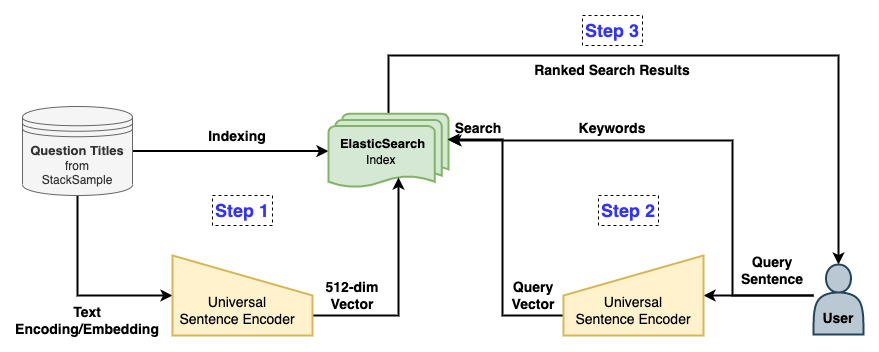

The diagram above was exported from draw.io. Its source (the exported page's mxGraphModel, read from the mxfile embedded in the PNG):
<mxGraphModel dx="1426" dy="737" grid="1" gridSize="10" guides="1" tooltips="1" connect="1" arrows="1" fold="1" page="1" pageScale="1" pageWidth="827" pageHeight="1169" math="0" shadow="0">
  <root>
    <mxCell id="WIyWlLk6GJQsqaUBKTNV-0" />
    <mxCell id="WIyWlLk6GJQsqaUBKTNV-1" parent="WIyWlLk6GJQsqaUBKTNV-0" />
    <mxCell id="Y1XCS1qXgSYYCWhDnlnp-2" style="edgeStyle=orthogonalEdgeStyle;rounded=0;orthogonalLoop=1;jettySize=auto;html=1;fontSize=12;strokeWidth=2;" edge="1" parent="WIyWlLk6GJQsqaUBKTNV-1" source="Y1XCS1qXgSYYCWhDnlnp-0" target="Y1XCS1qXgSYYCWhDnlnp-1">
      <mxGeometry relative="1" as="geometry" />
    </mxCell>
    <mxCell id="Y1XCS1qXgSYYCWhDnlnp-8" style="edgeStyle=orthogonalEdgeStyle;rounded=0;orthogonalLoop=1;jettySize=auto;html=1;exitX=0.5;exitY=1;exitDx=0;exitDy=0;entryX=1;entryY=0.5;entryDx=0;entryDy=0;fontSize=14;strokeWidth=2;" edge="1" parent="WIyWlLk6GJQsqaUBKTNV-1" source="Y1XCS1qXgSYYCWhDnlnp-0" target="Y1XCS1qXgSYYCWhDnlnp-5">
      <mxGeometry relative="1" as="geometry" />
    </mxCell>
    <mxCell id="Y1XCS1qXgSYYCWhDnlnp-0" value="&lt;b&gt;&lt;font style=&quot;font-size: 13px&quot;&gt;Question Titles&lt;/font&gt;&lt;/b&gt;&lt;br&gt;from&lt;br&gt;StackSample" style="shape=datastore;whiteSpace=wrap;html=1;fillColor=#f5f5f5;fontColor=#333333;strokeColor=#666666;" vertex="1" parent="WIyWlLk6GJQsqaUBKTNV-1">
      <mxGeometry x="120" y="271" width="110" height="89" as="geometry" />
    </mxCell>
    <mxCell id="Y1XCS1qXgSYYCWhDnlnp-27" style="edgeStyle=orthogonalEdgeStyle;rounded=0;orthogonalLoop=1;jettySize=auto;html=1;exitX=0.5;exitY=0;exitDx=0;exitDy=0;exitPerimeter=0;entryX=0.5;entryY=0;entryDx=0;entryDy=0;fontSize=14;fontColor=#000000;strokeWidth=2;" edge="1" parent="WIyWlLk6GJQsqaUBKTNV-1" source="Y1XCS1qXgSYYCWhDnlnp-1" target="Y1XCS1qXgSYYCWhDnlnp-14">
      <mxGeometry relative="1" as="geometry">
        <Array as="points">
          <mxPoint x="486" y="220" />
          <mxPoint x="936" y="220" />
        </Array>
      </mxGeometry>
    </mxCell>
    <mxCell id="Y1XCS1qXgSYYCWhDnlnp-1" value="&lt;div&gt;&lt;b&gt;&lt;font style=&quot;font-size: 13px&quot;&gt;ElasticSearch&lt;/font&gt;&lt;/b&gt;&amp;nbsp; &amp;nbsp;&lt;/div&gt;&lt;font style=&quot;font-size: 12px&quot;&gt;Index&lt;/font&gt;&amp;nbsp; &amp;nbsp;&amp;nbsp;" style="strokeWidth=2;html=1;shape=mxgraph.flowchart.multi-document;whiteSpace=wrap;fontSize=13;align=center;fillColor=#d5e8d4;strokeColor=#82b366;" vertex="1" parent="WIyWlLk6GJQsqaUBKTNV-1">
      <mxGeometry x="426" y="278.25" width="120" height="74.5" as="geometry" />
    </mxCell>
    <mxCell id="Y1XCS1qXgSYYCWhDnlnp-3" value="&lt;b&gt;&lt;font style=&quot;font-size: 14px&quot;&gt;Indexing&lt;/font&gt;&lt;/b&gt;" style="text;html=1;strokeColor=none;fillColor=none;align=center;verticalAlign=middle;whiteSpace=wrap;rounded=0;fontSize=12;" vertex="1" parent="WIyWlLk6GJQsqaUBKTNV-1">
      <mxGeometry x="305" y="286" width="60" height="30" as="geometry" />
    </mxCell>
    <mxCell id="Y1XCS1qXgSYYCWhDnlnp-9" style="edgeStyle=orthogonalEdgeStyle;rounded=0;orthogonalLoop=1;jettySize=auto;html=1;exitX=0;exitY=0.25;exitDx=0;exitDy=0;entryX=0.583;entryY=0.856;entryDx=0;entryDy=0;entryPerimeter=0;fontSize=14;strokeWidth=2;" edge="1" parent="WIyWlLk6GJQsqaUBKTNV-1" source="Y1XCS1qXgSYYCWhDnlnp-5" target="Y1XCS1qXgSYYCWhDnlnp-1">
      <mxGeometry relative="1" as="geometry" />
    </mxCell>
    <mxCell id="Y1XCS1qXgSYYCWhDnlnp-5" value="" style="html=1;strokeWidth=2;shape=manualInput;whiteSpace=wrap;rounded=1;size=40;arcSize=0;fontSize=14;rotation=-180;flipV=1;fillColor=#fff2cc;strokeColor=#d6b656;" vertex="1" parent="WIyWlLk6GJQsqaUBKTNV-1">
      <mxGeometry x="270" y="420" width="140" height="80" as="geometry" />
    </mxCell>
    <mxCell id="Y1XCS1qXgSYYCWhDnlnp-6" value="Universal Sentence Encoder" style="text;html=1;strokeColor=none;fillColor=none;align=center;verticalAlign=middle;whiteSpace=wrap;rounded=0;fontSize=14;" vertex="1" parent="WIyWlLk6GJQsqaUBKTNV-1">
      <mxGeometry x="275" y="460" width="120" height="30" as="geometry" />
    </mxCell>
    <mxCell id="Y1XCS1qXgSYYCWhDnlnp-10" value="&lt;b&gt;&lt;font style=&quot;font-size: 14px&quot;&gt;Text Encoding/Embedding&lt;/font&gt;&lt;/b&gt;" style="text;html=1;strokeColor=none;fillColor=none;align=center;verticalAlign=middle;whiteSpace=wrap;rounded=0;fontSize=12;" vertex="1" parent="WIyWlLk6GJQsqaUBKTNV-1">
      <mxGeometry x="150" y="470" width="70" height="30" as="geometry" />
    </mxCell>
    <mxCell id="Y1XCS1qXgSYYCWhDnlnp-12" value="&lt;b&gt;&lt;font style=&quot;font-size: 14px&quot;&gt;512-dim&lt;br&gt;Vector&lt;br&gt;&lt;/font&gt;&lt;/b&gt;" style="text;html=1;strokeColor=none;fillColor=none;align=center;verticalAlign=middle;whiteSpace=wrap;rounded=0;fontSize=12;" vertex="1" parent="WIyWlLk6GJQsqaUBKTNV-1">
      <mxGeometry x="420" y="445" width="60" height="30" as="geometry" />
    </mxCell>
    <mxCell id="Y1XCS1qXgSYYCWhDnlnp-13" value="&lt;b&gt;&lt;font style=&quot;font-size: 18px&quot; color=&quot;#3333ff&quot;&gt;Step 1&lt;/font&gt;&lt;/b&gt;" style="text;html=1;strokeColor=default;fillColor=none;align=center;verticalAlign=middle;whiteSpace=wrap;rounded=0;fontSize=12;dashed=1;perimeterSpacing=1;" vertex="1" parent="WIyWlLk6GJQsqaUBKTNV-1">
      <mxGeometry x="310" y="360" width="60" height="30" as="geometry" />
    </mxCell>
    <mxCell id="Y1XCS1qXgSYYCWhDnlnp-18" style="edgeStyle=orthogonalEdgeStyle;rounded=0;orthogonalLoop=1;jettySize=auto;html=1;entryX=0;entryY=0.5;entryDx=0;entryDy=0;fontSize=13;fontColor=#000000;strokeWidth=2;" edge="1" parent="WIyWlLk6GJQsqaUBKTNV-1" source="Y1XCS1qXgSYYCWhDnlnp-14" target="Y1XCS1qXgSYYCWhDnlnp-15">
      <mxGeometry relative="1" as="geometry">
        <Array as="points">
          <mxPoint x="900" y="460" />
          <mxPoint x="900" y="460" />
        </Array>
      </mxGeometry>
    </mxCell>
    <mxCell id="Y1XCS1qXgSYYCWhDnlnp-19" style="edgeStyle=orthogonalEdgeStyle;rounded=0;orthogonalLoop=1;jettySize=auto;html=1;entryX=1.008;entryY=0.359;entryDx=0;entryDy=0;entryPerimeter=0;fontSize=13;fontColor=#000000;strokeWidth=2;" edge="1" parent="WIyWlLk6GJQsqaUBKTNV-1" source="Y1XCS1qXgSYYCWhDnlnp-14" target="Y1XCS1qXgSYYCWhDnlnp-1">
      <mxGeometry relative="1" as="geometry">
        <Array as="points">
          <mxPoint x="830" y="460" />
          <mxPoint x="830" y="305" />
        </Array>
      </mxGeometry>
    </mxCell>
    <mxCell id="Y1XCS1qXgSYYCWhDnlnp-14" value="&lt;font color=&quot;#000000&quot;&gt;&lt;b style=&quot;line-height: 1&quot;&gt;&lt;br&gt;&lt;div style=&quot;font-size: 13px&quot;&gt;&lt;b&gt;&lt;br&gt;&lt;/b&gt;&lt;/div&gt;&lt;div&gt;&lt;b&gt;&lt;font style=&quot;font-size: 14px&quot;&gt;User&lt;/font&gt;&lt;/b&gt;&lt;/div&gt;&lt;/b&gt;&lt;/font&gt;" style="shape=actor;whiteSpace=wrap;html=1;fontSize=18;strokeColor=#23445d;strokeWidth=2;fillColor=#bac8d3;" vertex="1" parent="WIyWlLk6GJQsqaUBKTNV-1">
      <mxGeometry x="911" y="429" width="50" height="70" as="geometry" />
    </mxCell>
    <mxCell id="Y1XCS1qXgSYYCWhDnlnp-21" style="edgeStyle=orthogonalEdgeStyle;rounded=0;orthogonalLoop=1;jettySize=auto;html=1;exitX=1;exitY=0.25;exitDx=0;exitDy=0;entryX=0.992;entryY=0.346;entryDx=0;entryDy=0;entryPerimeter=0;fontSize=14;fontColor=#000000;strokeWidth=2;" edge="1" parent="WIyWlLk6GJQsqaUBKTNV-1" source="Y1XCS1qXgSYYCWhDnlnp-15" target="Y1XCS1qXgSYYCWhDnlnp-1">
      <mxGeometry relative="1" as="geometry">
        <Array as="points">
          <mxPoint x="600" y="480" />
          <mxPoint x="600" y="304" />
        </Array>
      </mxGeometry>
    </mxCell>
    <mxCell id="Y1XCS1qXgSYYCWhDnlnp-15" value="" style="html=1;strokeWidth=2;shape=manualInput;whiteSpace=wrap;rounded=1;size=40;arcSize=0;fontSize=14;rotation=-180;flipV=1;flipH=1;fillColor=#fff2cc;strokeColor=#d6b656;" vertex="1" parent="WIyWlLk6GJQsqaUBKTNV-1">
      <mxGeometry x="661" y="420" width="140" height="80" as="geometry" />
    </mxCell>
    <mxCell id="Y1XCS1qXgSYYCWhDnlnp-16" value="Universal Sentence Encoder" style="text;html=1;strokeColor=none;fillColor=none;align=center;verticalAlign=middle;whiteSpace=wrap;rounded=0;fontSize=14;" vertex="1" parent="WIyWlLk6GJQsqaUBKTNV-1">
      <mxGeometry x="671" y="460" width="120" height="30" as="geometry" />
    </mxCell>
    <mxCell id="Y1XCS1qXgSYYCWhDnlnp-20" value="&lt;b&gt;&lt;font style=&quot;font-size: 14px&quot;&gt;Query Sentence&lt;/font&gt;&lt;/b&gt;" style="text;html=1;strokeColor=none;fillColor=none;align=center;verticalAlign=middle;whiteSpace=wrap;rounded=0;fontSize=12;" vertex="1" parent="WIyWlLk6GJQsqaUBKTNV-1">
      <mxGeometry x="840" y="420" width="60" height="30" as="geometry" />
    </mxCell>
    <mxCell id="Y1XCS1qXgSYYCWhDnlnp-22" value="&lt;b&gt;&lt;font style=&quot;font-size: 14px&quot;&gt;Keywords&lt;/font&gt;&lt;/b&gt;" style="text;html=1;strokeColor=none;fillColor=none;align=center;verticalAlign=middle;whiteSpace=wrap;rounded=0;fontSize=12;" vertex="1" parent="WIyWlLk6GJQsqaUBKTNV-1">
      <mxGeometry x="680" y="278.25" width="60" height="30" as="geometry" />
    </mxCell>
    <mxCell id="Y1XCS1qXgSYYCWhDnlnp-23" value="&lt;b&gt;&lt;font style=&quot;font-size: 14px&quot;&gt;Query&lt;br&gt;Vector&lt;br&gt;&lt;/font&gt;&lt;/b&gt;" style="text;html=1;strokeColor=none;fillColor=none;align=center;verticalAlign=middle;whiteSpace=wrap;rounded=0;fontSize=12;" vertex="1" parent="WIyWlLk6GJQsqaUBKTNV-1">
      <mxGeometry x="601" y="445" width="60" height="30" as="geometry" />
    </mxCell>
    <mxCell id="Y1XCS1qXgSYYCWhDnlnp-24" value="&lt;b&gt;&lt;font style=&quot;font-size: 18px&quot; color=&quot;#3333ff&quot;&gt;Step 3&lt;/font&gt;&lt;/b&gt;" style="text;html=1;strokeColor=default;fillColor=none;align=center;verticalAlign=middle;whiteSpace=wrap;rounded=0;fontSize=12;dashed=1;perimeterSpacing=1;" vertex="1" parent="WIyWlLk6GJQsqaUBKTNV-1">
      <mxGeometry x="680" y="180" width="60" height="30" as="geometry" />
    </mxCell>
    <mxCell id="Y1XCS1qXgSYYCWhDnlnp-25" value="&lt;b&gt;&lt;font style=&quot;font-size: 14px&quot;&gt;Search&lt;/font&gt;&lt;/b&gt;" style="text;html=1;strokeColor=none;fillColor=none;align=center;verticalAlign=middle;whiteSpace=wrap;rounded=0;fontSize=12;" vertex="1" parent="WIyWlLk6GJQsqaUBKTNV-1">
      <mxGeometry x="546" y="278.25" width="60" height="30" as="geometry" />
    </mxCell>
    <mxCell id="Y1XCS1qXgSYYCWhDnlnp-28" value="&lt;b&gt;&lt;font style=&quot;font-size: 14px&quot;&gt;Ranked Search Results&lt;/font&gt;&lt;/b&gt;" style="text;html=1;strokeColor=none;fillColor=none;align=center;verticalAlign=middle;whiteSpace=wrap;rounded=0;fontSize=12;" vertex="1" parent="WIyWlLk6GJQsqaUBKTNV-1">
      <mxGeometry x="628" y="220" width="164" height="30" as="geometry" />
    </mxCell>
    <mxCell id="Y1XCS1qXgSYYCWhDnlnp-30" value="&lt;b&gt;&lt;font style=&quot;font-size: 18px&quot; color=&quot;#3333ff&quot;&gt;Step 2&lt;/font&gt;&lt;/b&gt;" style="text;html=1;strokeColor=default;fillColor=none;align=center;verticalAlign=middle;whiteSpace=wrap;rounded=0;fontSize=12;dashed=1;perimeterSpacing=1;" vertex="1" parent="WIyWlLk6GJQsqaUBKTNV-1">
      <mxGeometry x="696" y="360" width="60" height="30" as="geometry" />
    </mxCell>
  </root>
</mxGraphModel>